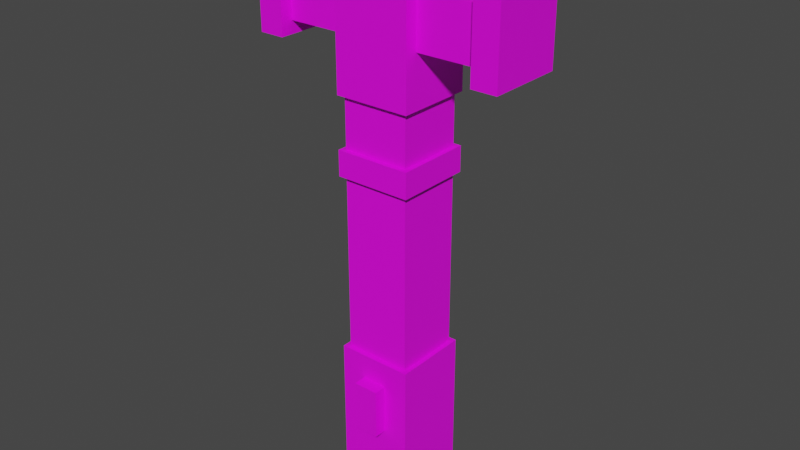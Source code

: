 # Source: malachorV-x.blend  (saved by Blender 2.92.15; exported with 4.5.12 LTS)
import bpy
from mathutils import Matrix  # noqa: F401  (used for matrix-valued properties, if any)

bpy.ops.wm.read_factory_settings(use_empty=True)
scene = bpy.context.scene
scene.name = 'Scene'

# ---- collections
col_collection = bpy.data.collections.new('Collection'); scene.collection.children.link(col_collection)

# ---- images (referenced by path relative to the original .blend; pixels are not part of the script)
import os
ASSET_DIR = os.environ.get("B2B_ASSET_DIR", "")  # directory of the original .blend (textures are referenced by path, not embedded)
HERE = os.path.dirname(os.path.abspath(__file__))  # packed textures are extracted next to this script under _unpacked/

def load_image(name, relpath, width, height, colorspace="sRGB"):
    """Load a texture the original file referenced (path relative to the .blend, or extracted next to this script)."""
    p = next((c for c in (os.path.join(HERE, relpath), os.path.join(ASSET_DIR, relpath)) if relpath and os.path.exists(c)), "")
    if p:
        img = bpy.data.images.load(p, check_existing=True)
        img.name = name
    else:  # same state as the original file: an image datablock whose file is absent (Cycles renders it pink)
        img = bpy.data.images.new(name, width, height)
        img.source = "FILE"
        img.filepath = "//" + (relpath or name)
    img.colorspace_settings.name = colorspace
    return img
img_orcrosslayout_png = load_image('ORcrossLayout.png', 'ORcrossLayout.png', 1024, 1024, 'sRGB')

# ---- materials (node trees are filled in below, after node groups)
mat_material_001 = bpy.data.materials.new('Material.001')
mat_material_001.use_transparent_shadow = False

# ---- material node trees
mat_material_001.use_nodes = True; mat_material_001.node_tree.nodes.clear()
_N = mat_material_001.node_tree.nodes; _L = mat_material_001.node_tree.links
n0 = _N.new('ShaderNodeBsdfPrincipled'); n0.name = 'Principled BSDF'; n0.location = (10, 300)
n0.distribution = 'GGX'
n0.subsurface_method = 'BURLEY'
n0.inputs[3].default_value = 1.45
n0.inputs[27].default_value = (0.0, 0.0, 0.0, 1.0)
n0.inputs[28].default_value = 1.0
n1 = _N.new('ShaderNodeOutputMaterial'); n1.name = 'Material Output'; n1.location = (300, 300)
n2 = _N.new('ShaderNodeTexImage'); n2.name = 'Image Texture'; n2.location = (-280, 280)
n2.image = img_orcrosslayout_png
n2.interpolation = 'Closest'
_L.new(n0.outputs[0], n1.inputs[0])
_L.new(n2.outputs[0], n0.inputs[0])
n1.is_active_output = True

# ---- world
world_world = bpy.data.worlds.new('World'); scene.world = world_world
world_world.use_nodes = True; world_world.node_tree.nodes.clear()
_N = world_world.node_tree.nodes; _L = world_world.node_tree.links
n0 = _N.new('ShaderNodeOutputWorld'); n0.name = 'World Output'; n0.location = (300, 300)
n1 = _N.new('ShaderNodeBackground'); n1.name = 'Background'; n1.location = (10, 300)
n1.inputs[0].default_value = (0.05088, 0.05088, 0.05088, 1.0)
_L.new(n1.outputs[0], n0.inputs[0])
n0.is_active_output = True
world_world.color = (0.05088, 0.05088, 0.05088)
world_world.use_sun_shadow = False
world_world.sun_shadow_jitter_overblur = 0.0

# ---- meshes
me_cube_018 = bpy.data.meshes.new('Cube.018')
me_cube_018.from_pydata([(-1.116, -1.116, -0.1844), (-1.116, -1.116, 8.292), (-1.116, 1.116, -0.1844), (-1.116, 1.116, 8.292), (1.116, -1.116, -0.1844), (1.116, -1.116, 8.292), (1.116, 1.116, -0.1844), (1.116, 1.116, 8.292), (-1.271, -1.271, 5.749), (-1.271, -1.271, 6.597), (-1.271, 1.271, 5.749), (-1.271, 1.271, 6.597), (1.271, -1.271, 5.749), (1.271, -1.271, 6.597), (1.271, 1.271, 5.749), (1.271, 1.271, 6.597)], [], [(0, 1, 3, 2), (2, 3, 7, 6), (6, 7, 5, 4), (4, 5, 1, 0), (2, 6, 4, 0), (7, 3, 1, 5), (8, 9, 11, 10), (10, 11, 15, 14), (14, 15, 13, 12), (12, 13, 9, 8), (10, 14, 12, 8), (15, 11, 9, 13)])
_uv = me_cube_018.uv_layers.new(name='UVMap')
_uv.uv.foreach_set('vector', [0.125, 0.7109, 0.125, 0.7891, 0.1016, 0.7891, 0.1016, 0.7109, 0.1016, 0.7109, 0.1016, 0.7891, 0.07812, 0.7891, 0.07812, 0.7109, 0.07812, 0.7109, 0.07812, 0.7891, 0.05469, 0.7891, 0.05469, 0.7109, 0.05469, 0.7109, 0.05469, 0.7891, 0.03125, 0.7891, 0.03125, 0.7109, 0.125, 0.5, 0.375, 0.5, 0.375, 0.75, 0.125, 0.75, 0.625, 0.5, 0.875, 0.5, 0.875, 0.75, 0.625, 0.75, 0.1875, 0.7578, 0.1875, 0.7656, 0.1641, 0.7656, 0.1641, 0.7578, 0.1641, 0.7578, 0.1641, 0.7656, 0.1406, 0.7656, 0.1406, 0.7578, 0.2344, 0.7578, 0.2344, 0.7656, 0.2109, 0.7656, 0.2109, 0.7578, 0.2109, 0.7578, 0.2109, 0.7656, 0.1875, 0.7656, 0.1875, 0.7578, 0.2344, 0.7344, 0.2344, 0.7578, 0.2109, 0.7578, 0.2109, 0.7344, 0.1406, 0.7656, 0.1641, 0.7656, 0.1641, 0.7891, 0.1406, 0.7891])
me_cube_018.materials.append(mat_material_001)
me_cube_018.use_remesh_fix_poles = True
me_cube_018.use_remesh_preserve_attributes = False
me_cube_018.use_mirror_vertex_groups = False
me_cube_018.update()
me_cube_001 = bpy.data.meshes.new('Cube.001')
me_cube_001.from_pydata([(-0.2723, -0.2723, -0.9076), (-0.2723, -0.2723, 0.0), (-0.2723, 0.2723, -0.9076), (-0.2723, 0.2723, 0.0), (0.2723, -0.2723, -0.9076), (0.2723, -0.2723, 0.0), (0.2723, 0.2723, -0.9076), (0.2723, 0.2723, 0.0), (-0.7261, -0.1815, -0.5446), (-0.7261, -0.1815, -0.1815), (-0.7261, 0.1815, -0.5446), (-0.7261, 0.1815, -0.1815), (0.7261, -0.1815, -0.5446), (0.7261, -0.1815, -0.1815), (0.7261, 0.1815, -0.5446), (0.7261, 0.1815, -0.1815), (-0.3631, -0.3631, -1.164e-10), (0.3631, -0.3631, -1.164e-10), (-0.3631, 0.3631, -1.164e-10), (0.3631, 0.3631, -1.164e-10), (-0.7261, -0.2723, -0.6353), (-0.7261, -0.2723, -0.09076), (-0.7261, 0.2723, -0.6353), (-0.7261, 0.2723, -0.09076), (0.7261, -0.2723, -0.09076), (0.7261, -0.2723, -0.6353), (0.7261, 0.2723, -0.09076), (0.7261, 0.2723, -0.6353), (0.9076, -0.2723, -0.09076), (0.9076, -0.2723, -0.6353), (0.9076, 0.2723, -0.09076), (0.9076, 0.2723, -0.6353), (-0.9076, -0.2723, -0.6353), (-0.9076, -0.2723, -0.09076), (-0.9076, 0.2723, -0.6353), (-0.9076, 0.2723, -0.09076), (-0.3631, -0.3631, 0.1815), (0.3631, -0.3631, 0.1815), (-0.3631, 0.3631, 0.1815), (0.3631, 0.3631, 0.1815)], [], [(0, 1, 3, 2), (2, 3, 7, 6), (6, 7, 5, 4), (4, 5, 1, 0), (2, 6, 4, 0), (7, 3, 1, 5), (8, 9, 11, 10), (10, 11, 15, 14), (14, 15, 13, 12), (12, 13, 9, 8), (10, 14, 12, 8), (15, 11, 9, 13), (16, 18, 19, 17), (20, 22, 23, 21), (24, 26, 27, 25), (28, 29, 31, 30), (27, 26, 30, 31), (24, 25, 29, 28), (25, 27, 31, 29), (26, 24, 28, 30), (32, 33, 35, 34), (22, 20, 32, 34), (23, 22, 34, 35), (20, 21, 33, 32), (21, 23, 35, 33), (36, 37, 39, 38), (17, 19, 39, 37), (18, 16, 36, 38), (19, 18, 38, 39), (16, 17, 37, 36)])
_uv = me_cube_001.uv_layers.new(name='UVMap')
_uv.uv.foreach_set('vector', [0.125, 0.8438, 0.125, 0.8828, 0.1016, 0.8828, 0.1016, 0.8438, 0.1016, 0.8438, 0.1016, 0.8828, 0.07812, 0.8828, 0.07812, 0.8438, 0.07812, 0.8438, 0.07812, 0.8828, 0.05469, 0.8828, 0.05469, 0.8438, 0.05469, 0.8438, 0.05469, 0.8828, 0.03125, 0.8828, 0.03125, 0.8438, 0.1016, 0.8438, 0.1016, 0.8203, 0.125, 0.8203, 0.125, 0.8438, 0.625, 0.5, 0.875, 0.5, 0.875, 0.75, 0.625, 0.75, 0.375, 0.0, 0.625, 0.0, 0.625, 0.25, 0.375, 0.25, 0.2344, 0.8906, 0.2344, 0.875, 0.2969, 0.875, 0.2969, 0.8906, 0.375, 0.5, 0.625, 0.5, 0.625, 0.75, 0.375, 0.75, 0.2969, 0.8438, 0.2969, 0.8594, 0.2344, 0.8594, 0.2344, 0.8438, 0.2344, 0.8906, 0.2969, 0.8906, 0.2969, 0.9062, 0.2344, 0.9062, 0.2969, 0.875, 0.2344, 0.875, 0.2344, 0.8594, 0.2969, 0.8594, 0.1562, 0.9297, 0.125, 0.9297, 0.125, 0.8984, 0.1562, 0.8984, 0.1953, 0.9375, 0.1953, 0.9141, 0.2188, 0.9141, 0.2188, 0.9375, 0.3125, 0.8672, 0.3359, 0.8672, 0.3359, 0.8438, 0.3125, 0.8438, 0.3672, 0.9141, 0.3672, 0.9375, 0.3438, 0.9375, 0.3438, 0.9141, 0.3359, 0.8438, 0.3359, 0.8672, 0.3438, 0.8672, 0.3438, 0.8438, 0.3359, 0.8906, 0.3359, 0.9141, 0.3438, 0.9141, 0.3438, 0.8906, 0.3359, 0.9141, 0.3359, 0.9375, 0.3438, 0.9375, 0.3438, 0.9141, 0.3359, 0.8672, 0.3359, 0.8906, 0.3438, 0.8906, 0.3438, 0.8672, 0.1875, 0.8438, 0.1875, 0.8672, 0.1641, 0.8672, 0.1641, 0.8438, 0.1953, 0.9141, 0.1953, 0.9375, 0.1875, 0.9375, 0.1875, 0.9141, 0.1953, 0.8906, 0.1953, 0.9141, 0.1875, 0.9141, 0.1875, 0.8906, 0.1953, 0.8438, 0.1953, 0.8672, 0.1875, 0.8672, 0.1875, 0.8438, 0.1953, 0.8672, 0.1953, 0.8906, 0.1875, 0.8906, 0.1875, 0.8672, 0.03125, 0.9375, 0.0625, 0.9375, 0.0625, 0.9688, 0.03125, 0.9688, 0.0625, 0.9297, 0.09375, 0.9297, 0.09375, 0.9375, 0.0625, 0.9375, 0.125, 0.9297, 0.1562, 0.9297, 0.1562, 0.9375, 0.125, 0.9375, 0.09375, 0.9297, 0.125, 0.9297, 0.125, 0.9375, 0.09375, 0.9375, 0.03125, 0.9297, 0.0625, 0.9297, 0.0625, 0.9375, 0.03125, 0.9375])
me_cube_001.materials.append(mat_material_001)
me_cube_001.use_remesh_fix_poles = True
me_cube_001.use_remesh_preserve_attributes = False
me_cube_001.use_mirror_vertex_groups = False
me_cube_001.update()
me_cube_013 = bpy.data.meshes.new('Cube.013')
me_cube_013.from_pydata([(-0.665, -0.665, -5.638), (-0.665, -0.665, -2.978), (-0.665, 0.665, -5.638), (-0.665, 0.665, -2.978), (0.665, -0.665, -5.638), (0.665, -0.665, -2.978), (0.665, 0.665, -5.638), (0.665, 0.665, -2.978), (-0.2217, -0.8867, -4.308), (-0.2217, -0.8867, -3.421), (-0.2217, -0.4434, -4.308), (-0.2217, -0.4434, -3.421), (0.2217, -0.8867, -4.308), (0.2217, -0.8867, -3.421), (0.2217, -0.4434, -4.308), (0.2217, -0.4434, -3.421)], [], [(0, 1, 3, 2), (2, 3, 7, 6), (6, 7, 5, 4), (4, 5, 1, 0), (2, 6, 4, 0), (7, 3, 1, 5), (8, 9, 11, 10), (10, 11, 15, 14), (14, 15, 13, 12), (12, 13, 9, 8), (10, 14, 12, 8), (15, 11, 9, 13)])
_uv = me_cube_013.uv_layers.new(name='UVMap')
_uv.uv.foreach_set('vector', [0.125, 0.6094, 0.125, 0.6562, 0.1016, 0.6562, 0.1016, 0.6094, 0.1016, 0.6094, 0.1016, 0.6562, 0.07812, 0.6562, 0.07812, 0.6094, 0.07812, 0.6094, 0.07812, 0.6562, 0.05469, 0.6562, 0.05469, 0.6094, 0.05469, 0.6094, 0.05469, 0.6562, 0.03125, 0.6562, 0.03125, 0.6094, 0.03125, 0.5859, 0.05469, 0.5859, 0.05469, 0.6094, 0.03125, 0.6094, 0.05469, 0.6797, 0.03125, 0.6797, 0.03125, 0.6562, 0.05469, 0.6562, 0.1484, 0.6328, 0.1484, 0.6484, 0.1406, 0.6484, 0.1406, 0.6328, 0.375, 0.25, 0.625, 0.25, 0.625, 0.5, 0.375, 0.5, 0.1641, 0.6328, 0.1641, 0.6484, 0.1562, 0.6484, 0.1562, 0.6328, 0.1562, 0.6328, 0.1562, 0.6484, 0.1484, 0.6484, 0.1484, 0.6328, 0.1484, 0.625, 0.1562, 0.625, 0.1562, 0.6328, 0.1484, 0.6328, 0.1562, 0.6562, 0.1484, 0.6562, 0.1484, 0.6484, 0.1562, 0.6484])
me_cube_013.materials.append(mat_material_001)
me_cube_013.use_remesh_fix_poles = True
me_cube_013.use_remesh_preserve_attributes = False
me_cube_013.use_mirror_vertex_groups = False
me_cube_013.update()

# ---- objects
ob_body_004 = bpy.data.objects.new('body.004', me_cube_018)
ob_emitter_004 = bpy.data.objects.new('emitter.004', me_cube_001)
ob_switch_004 = bpy.data.objects.new('switch.004', me_cube_013)

# ---- transforms, parenting, visibility, modifiers, constraints
ob_body_004.location = (0.0, 0.0, -1.478)
ob_body_004.scale = (0.118, 0.118, 0.118)
ob_body_004.lineart.crease_threshold = 0.0
ob_emitter_004.location = (0.0, 0.0, 0.0)
ob_emitter_004.scale = (0.5509, 0.5509, 0.5509)
ob_emitter_004.lineart.crease_threshold = 0.0
ob_switch_004.location = (0.0, 0.0, -0.8284)
ob_switch_004.scale = (0.2256, 0.2256, 0.2256)
ob_switch_004.lineart.crease_threshold = 0.0

# ---- collection membership
col_collection.objects.link(ob_body_004)
col_collection.objects.link(ob_emitter_004)
col_collection.objects.link(ob_switch_004)

# ---- scene / render settings (as saved in the file)
scene.frame_start = 1; scene.frame_end = 250; scene.frame_set(1)
scene.render.engine = 'BLENDER_EEVEE_NEXT'
scene.cycles.use_denoising = False
scene.cycles.samples = 128
scene.cycles.sampling_pattern = 'TABULATED_SOBOL'
scene.cycles.use_adaptive_sampling = False
scene.cycles.use_light_tree = False
scene.view_settings.view_transform = 'Filmic'
bpy.context.view_layer.update()

# ---- added for rendering (the .blend has no active camera and no usable light): camera, sun
cam_auto = bpy.data.cameras.new('AutoCamera')
cam_auto.lens = 50.0
cam_auto.sensor_width = 36.0
cam_auto.clip_end = 1000.0
ob_auto_camera = bpy.data.objects.new('AutoCamera', cam_auto)
scene.collection.objects.link(ob_auto_camera)
ob_auto_camera.location = (2.26633, -2.71959, 0.813062)
ob_auto_camera.rotation_euler = (1.09748, -7.21219e-08, 0.694738)
scene.camera = ob_auto_camera
light_auto_sun = bpy.data.lights.new('AutoSun', 'SUN')
light_auto_sun.energy = 3.0
light_auto_sun.angle = 0.0523599
ob_auto_sun = bpy.data.objects.new('AutoSun', light_auto_sun)
scene.collection.objects.link(ob_auto_sun)
ob_auto_sun.rotation_euler = (0.872665, 0.174533, 0.523599)
bpy.context.view_layer.update()
